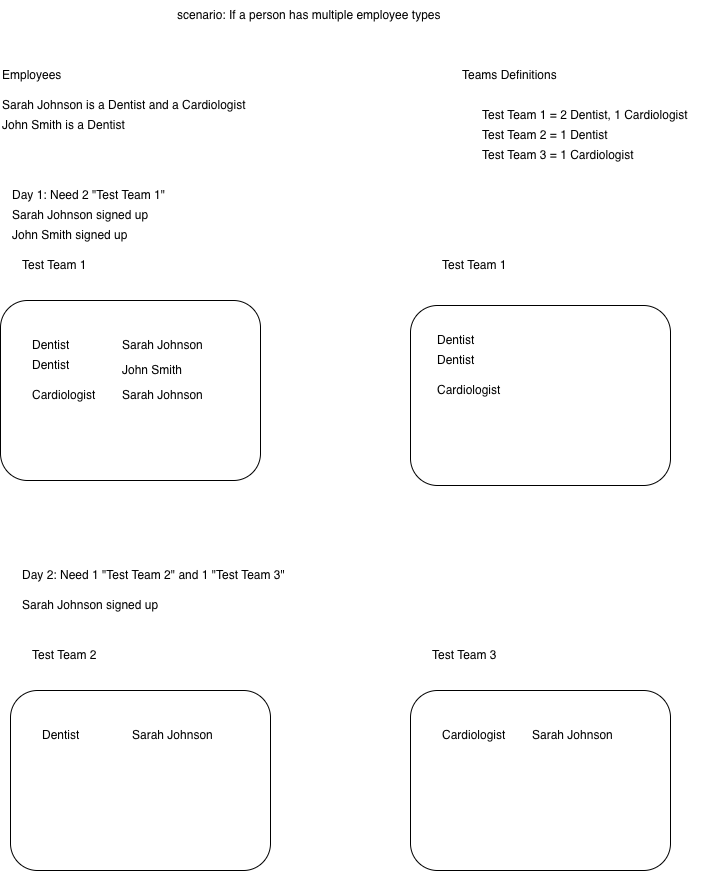

The diagram above was exported from draw.io. Its source (the exported page's mxGraphModel, read from the mxfile embedded in the PNG):
<mxGraphModel dx="4988" dy="2820" grid="1" gridSize="10" guides="1" tooltips="1" connect="1" arrows="1" fold="1" page="1" pageScale="1" pageWidth="850" pageHeight="1100" background="#ffffff" math="0" shadow="0">
  <root>
    <mxCell id="0" />
    <mxCell id="1" parent="0" />
    <mxCell id="mSHW3lMRk2SBCaJYwRYn-1" parent="1" style="rounded=1;whiteSpace=wrap;html=1;align=left;" value="" vertex="1">
      <mxGeometry height="180" width="260" x="40" y="330" as="geometry" />
    </mxCell>
    <mxCell id="mSHW3lMRk2SBCaJYwRYn-2" parent="1" style="text;html=1;whiteSpace=wrap;strokeColor=none;fillColor=none;align=left;verticalAlign=middle;rounded=0;" value="Test Team 1" vertex="1">
      <mxGeometry height="30" width="80" x="60" y="280" as="geometry" />
    </mxCell>
    <mxCell id="mSHW3lMRk2SBCaJYwRYn-3" parent="1" style="rounded=1;whiteSpace=wrap;html=1;align=left;" value="" vertex="1">
      <mxGeometry height="180" width="260" x="450" y="335" as="geometry" />
    </mxCell>
    <mxCell id="mSHW3lMRk2SBCaJYwRYn-4" parent="1" style="text;html=1;whiteSpace=wrap;strokeColor=none;fillColor=none;align=left;verticalAlign=middle;rounded=0;" value="Test Team 1" vertex="1">
      <mxGeometry height="30" width="80" x="480" y="280" as="geometry" />
    </mxCell>
    <mxCell id="mSHW3lMRk2SBCaJYwRYn-5" parent="1" style="text;html=1;whiteSpace=wrap;strokeColor=none;fillColor=none;align=left;verticalAlign=middle;rounded=0;" value="Dentist" vertex="1">
      <mxGeometry height="30" width="60" x="70" y="360" as="geometry" />
    </mxCell>
    <mxCell id="mSHW3lMRk2SBCaJYwRYn-6" parent="1" style="text;html=1;whiteSpace=wrap;strokeColor=none;fillColor=none;align=left;verticalAlign=middle;rounded=0;" value="Cardiologist" vertex="1">
      <mxGeometry height="30" width="60" x="70" y="410" as="geometry" />
    </mxCell>
    <mxCell id="mSHW3lMRk2SBCaJYwRYn-8" parent="1" style="text;html=1;whiteSpace=wrap;strokeColor=none;fillColor=none;align=left;verticalAlign=middle;rounded=0;" value="Dentist" vertex="1">
      <mxGeometry height="30" width="60" x="70" y="380" as="geometry" />
    </mxCell>
    <mxCell id="mSHW3lMRk2SBCaJYwRYn-9" parent="1" style="text;html=1;whiteSpace=wrap;strokeColor=none;fillColor=none;align=left;verticalAlign=middle;rounded=0;" value="Dentist" vertex="1">
      <mxGeometry height="30" width="60" x="475" y="355" as="geometry" />
    </mxCell>
    <mxCell id="mSHW3lMRk2SBCaJYwRYn-10" parent="1" style="text;html=1;whiteSpace=wrap;strokeColor=none;fillColor=none;align=left;verticalAlign=middle;rounded=0;" value="Cardiologist" vertex="1">
      <mxGeometry height="30" width="60" x="475" y="405" as="geometry" />
    </mxCell>
    <mxCell id="mSHW3lMRk2SBCaJYwRYn-11" parent="1" style="text;html=1;whiteSpace=wrap;strokeColor=none;fillColor=none;align=left;verticalAlign=middle;rounded=0;" value="Dentist" vertex="1">
      <mxGeometry height="30" width="60" x="475" y="375" as="geometry" />
    </mxCell>
    <mxCell id="mSHW3lMRk2SBCaJYwRYn-12" parent="1" style="text;html=1;whiteSpace=wrap;strokeColor=none;fillColor=none;align=left;verticalAlign=middle;rounded=0;" value="Sarah Johnson" vertex="1">
      <mxGeometry height="30" width="100" x="160" y="360" as="geometry" />
    </mxCell>
    <mxCell id="mSHW3lMRk2SBCaJYwRYn-13" parent="1" style="text;html=1;whiteSpace=wrap;strokeColor=none;fillColor=none;align=left;verticalAlign=middle;rounded=0;" value="Sarah Johnson" vertex="1">
      <mxGeometry height="30" width="100" x="160" y="410" as="geometry" />
    </mxCell>
    <mxCell id="mSHW3lMRk2SBCaJYwRYn-14" parent="1" style="text;html=1;whiteSpace=wrap;strokeColor=none;fillColor=none;align=left;verticalAlign=middle;rounded=0;" value="John Smith" vertex="1">
      <mxGeometry height="30" width="100" x="160" y="385" as="geometry" />
    </mxCell>
    <mxCell id="mSHW3lMRk2SBCaJYwRYn-15" parent="1" style="text;html=1;whiteSpace=wrap;strokeColor=none;fillColor=none;align=left;verticalAlign=middle;rounded=0;" value="scenario: If a person has multiple employee types" vertex="1">
      <mxGeometry height="30" width="295" x="215" y="30" as="geometry" />
    </mxCell>
    <mxCell id="mSHW3lMRk2SBCaJYwRYn-17" parent="1" style="rounded=1;whiteSpace=wrap;html=1;align=left;" value="" vertex="1">
      <mxGeometry height="180" width="260" x="50" y="720" as="geometry" />
    </mxCell>
    <mxCell id="mSHW3lMRk2SBCaJYwRYn-18" parent="1" style="text;html=1;whiteSpace=wrap;strokeColor=none;fillColor=none;align=left;verticalAlign=middle;rounded=0;" value="Test Team 2" vertex="1">
      <mxGeometry height="30" width="80" x="70" y="670" as="geometry" />
    </mxCell>
    <mxCell id="mSHW3lMRk2SBCaJYwRYn-19" parent="1" style="text;html=1;whiteSpace=wrap;strokeColor=none;fillColor=none;align=left;verticalAlign=middle;rounded=0;" value="Dentist" vertex="1">
      <mxGeometry height="30" width="60" x="80" y="750" as="geometry" />
    </mxCell>
    <mxCell id="mSHW3lMRk2SBCaJYwRYn-22" parent="1" style="text;html=1;whiteSpace=wrap;strokeColor=none;fillColor=none;align=left;verticalAlign=middle;rounded=0;" value="Sarah Johnson" vertex="1">
      <mxGeometry height="30" width="100" x="170" y="750" as="geometry" />
    </mxCell>
    <mxCell id="mSHW3lMRk2SBCaJYwRYn-25" parent="1" style="rounded=1;whiteSpace=wrap;html=1;align=left;" value="" vertex="1">
      <mxGeometry height="180" width="260" x="450" y="720" as="geometry" />
    </mxCell>
    <mxCell id="mSHW3lMRk2SBCaJYwRYn-26" parent="1" style="text;html=1;whiteSpace=wrap;strokeColor=none;fillColor=none;align=left;verticalAlign=middle;rounded=0;" value="Test Team 3" vertex="1">
      <mxGeometry height="30" width="80" x="470" y="670" as="geometry" />
    </mxCell>
    <mxCell id="mSHW3lMRk2SBCaJYwRYn-27" parent="1" style="text;html=1;whiteSpace=wrap;strokeColor=none;fillColor=none;align=left;verticalAlign=middle;rounded=0;" value="Cardiologist" vertex="1">
      <mxGeometry height="30" width="60" x="480" y="750" as="geometry" />
    </mxCell>
    <mxCell id="mSHW3lMRk2SBCaJYwRYn-28" parent="1" style="text;html=1;whiteSpace=wrap;strokeColor=none;fillColor=none;align=left;verticalAlign=middle;rounded=0;" value="Sarah Johnson" vertex="1">
      <mxGeometry height="30" width="100" x="570" y="750" as="geometry" />
    </mxCell>
    <mxCell id="mSHW3lMRk2SBCaJYwRYn-29" parent="1" style="text;html=1;whiteSpace=wrap;strokeColor=none;fillColor=none;align=left;verticalAlign=middle;rounded=0;" value="Sarah Johnson is a Dentist and a Cardiologist" vertex="1">
      <mxGeometry height="30" width="260" x="40" y="120" as="geometry" />
    </mxCell>
    <mxCell id="b9MI_Ug9L2sifzPbpvGz-9" parent="1" style="text;html=1;whiteSpace=wrap;strokeColor=none;fillColor=none;align=left;verticalAlign=middle;rounded=0;" value="Day 1: Need 2 &quot;Test Team 1&quot;" vertex="1">
      <mxGeometry height="30" width="190" x="50" y="210" as="geometry" />
    </mxCell>
    <mxCell id="b9MI_Ug9L2sifzPbpvGz-10" parent="1" style="text;html=1;whiteSpace=wrap;strokeColor=none;fillColor=none;align=left;verticalAlign=middle;rounded=0;" value="Test Team 1 = 2 Dentist, 1 Cardiologist" vertex="1">
      <mxGeometry height="30" width="220" x="520" y="130" as="geometry" />
    </mxCell>
    <mxCell id="b9MI_Ug9L2sifzPbpvGz-11" parent="1" style="text;html=1;whiteSpace=wrap;strokeColor=none;fillColor=none;align=left;verticalAlign=middle;rounded=0;" value="Test Team 2 = 1 Dentist" vertex="1">
      <mxGeometry height="30" width="220" x="520" y="150" as="geometry" />
    </mxCell>
    <mxCell id="b9MI_Ug9L2sifzPbpvGz-12" parent="1" style="text;html=1;whiteSpace=wrap;strokeColor=none;fillColor=none;align=left;verticalAlign=middle;rounded=0;" value="Test Team 3 = 1 Cardiologist" vertex="1">
      <mxGeometry height="30" width="220" x="520" y="170" as="geometry" />
    </mxCell>
    <mxCell id="b9MI_Ug9L2sifzPbpvGz-13" parent="1" style="text;html=1;whiteSpace=wrap;strokeColor=none;fillColor=none;align=left;verticalAlign=middle;rounded=0;" value="Sarah Johnson signed up" vertex="1">
      <mxGeometry height="30" width="230" x="50" y="230" as="geometry" />
    </mxCell>
    <mxCell id="b9MI_Ug9L2sifzPbpvGz-14" parent="1" style="text;html=1;whiteSpace=wrap;strokeColor=none;fillColor=none;align=left;verticalAlign=middle;rounded=0;" value="Day 2: Need 1 &quot;Test Team 2&quot; and 1 &quot;Test Team 3&quot;" vertex="1">
      <mxGeometry height="30" width="320" x="60" y="590" as="geometry" />
    </mxCell>
    <mxCell id="b9MI_Ug9L2sifzPbpvGz-15" parent="1" style="text;html=1;whiteSpace=wrap;strokeColor=none;fillColor=none;align=left;verticalAlign=middle;rounded=0;" value="Sarah Johnson signed up" vertex="1">
      <mxGeometry height="30" width="230" x="60" y="620" as="geometry" />
    </mxCell>
    <mxCell id="b9MI_Ug9L2sifzPbpvGz-16" parent="1" style="text;html=1;whiteSpace=wrap;strokeColor=none;fillColor=none;align=left;verticalAlign=middle;rounded=0;" value="Teams Definitions" vertex="1">
      <mxGeometry height="30" width="120" x="500" y="90" as="geometry" />
    </mxCell>
    <mxCell id="b9MI_Ug9L2sifzPbpvGz-17" parent="1" style="text;html=1;whiteSpace=wrap;strokeColor=none;fillColor=none;align=left;verticalAlign=middle;rounded=0;" value="John Smith is a Dentist" vertex="1">
      <mxGeometry height="30" width="230" x="40" y="140" as="geometry" />
    </mxCell>
    <mxCell id="b9MI_Ug9L2sifzPbpvGz-18" parent="1" style="text;html=1;whiteSpace=wrap;strokeColor=none;fillColor=none;align=left;verticalAlign=middle;rounded=0;" value="John Smith signed up" vertex="1">
      <mxGeometry height="30" width="230" x="50" y="250" as="geometry" />
    </mxCell>
    <mxCell id="b9MI_Ug9L2sifzPbpvGz-21" parent="1" style="text;html=1;whiteSpace=wrap;strokeColor=none;fillColor=none;align=left;verticalAlign=middle;rounded=0;" value="Employees" vertex="1">
      <mxGeometry height="30" width="120" x="40" y="90" as="geometry" />
    </mxCell>
  </root>
</mxGraphModel>